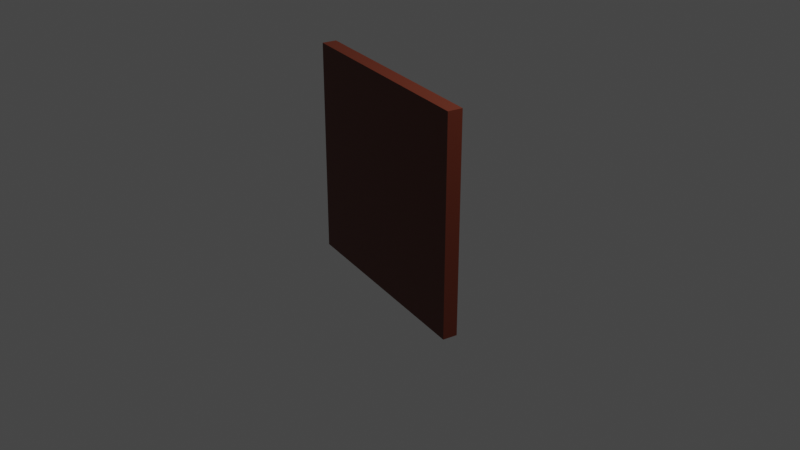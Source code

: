 # Source: door_anim.blend  (saved by Blender 2.80.75; exported with 4.5.12 LTS)
import bpy
from mathutils import Matrix  # noqa: F401  (used for matrix-valued properties, if any)

bpy.ops.wm.read_factory_settings(use_empty=True)
scene = bpy.context.scene
scene.name = 'Scene'

# ---- collections
col_collection = bpy.data.collections.new('Collection'); scene.collection.children.link(col_collection)

# ---- materials (node trees are filled in below, after node groups)
mat_anim_mat = bpy.data.materials.new('Anim_MAT')
mat_anim_mat.use_transparent_shadow = False

# ---- material node trees
mat_anim_mat.use_nodes = True; mat_anim_mat.node_tree.nodes.clear()
_N = mat_anim_mat.node_tree.nodes; _L = mat_anim_mat.node_tree.links
n0 = _N.new('ShaderNodeOutputMaterial'); n0.name = 'Material Output'; n0.location = (300, 300)
n1 = _N.new('ShaderNodeBsdfPrincipled'); n1.name = 'Principled BSDF'; n1.location = (10, 300)
n1.distribution = 'GGX'
n1.subsurface_method = 'BURLEY'
n1.inputs[3].default_value = 1.45
n1.inputs[27].default_value = (0.0, 0.0, 0.0, 1.0)
n1.inputs[28].default_value = 1.0
n2 = _N.new('ShaderNodeRGB'); n2.name = 'RGB'; n2.location = (-180, 280)
n2.outputs[0].default_value = (0.1128, 0.01871, 0.006013, 1.0)
_L.new(n1.outputs[0], n0.inputs[0])
_L.new(n2.outputs[0], n1.inputs[0])
n0.is_active_output = True

# ---- world
world_world = bpy.data.worlds.new('World'); scene.world = world_world
world_world.use_nodes = True; world_world.node_tree.nodes.clear()
_N = world_world.node_tree.nodes; _L = world_world.node_tree.links
n0 = _N.new('ShaderNodeOutputWorld'); n0.name = 'World Output'; n0.location = (300, 300)
n1 = _N.new('ShaderNodeBackground'); n1.name = 'Background'; n1.location = (10, 300)
n1.inputs[0].default_value = (0.05088, 0.05088, 0.05088, 1.0)
_L.new(n1.outputs[0], n0.inputs[0])
n0.is_active_output = True
world_world.color = (0.05088, 0.05088, 0.05088)
world_world.use_sun_shadow = False
world_world.sun_shadow_jitter_overblur = 0.0

# ---- cameras
cam_camera = bpy.data.cameras.new('Camera')
cam_camera.clip_end = 100.0
cam_camera.ortho_scale = 7.314

# ---- lights
light_light = bpy.data.lights.new('Light', 'POINT')
light_light.transmission_factor = 0.0
light_light.energy = 1000.0
light_light.shadow_soft_size = 0.1
light_light.shadow_maximum_resolution = 0.006
light_light.use_absolute_resolution = True

# ---- meshes
me_cube = bpy.data.meshes.new('Cube')
me_cube.from_pydata([(0.9553, 2.0, 0.9756), (0.9553, 2.0, -1.024), (0.9553, 8.821e-06, 0.9756), (0.9553, 8.821e-06, -1.024), (-1.045, 2.0, 0.9756), (-1.045, 2.0, -1.024), (-1.045, 8.821e-06, 0.9756), (-1.045, 8.821e-06, -1.024)], [], [(0, 4, 6, 2), (3, 2, 6, 7), (7, 6, 4, 5), (5, 1, 3, 7), (1, 0, 2, 3), (5, 4, 0, 1)])
_uv = me_cube.uv_layers.new(name='UVMap')
_uv.uv.foreach_set('vector', [0.375, 0.0, 0.625, 0.0, 0.625, 0.25, 0.375, 0.25, 0.375, 0.25, 0.625, 0.25, 0.625, 0.5, 0.375, 0.5, 0.375, 0.5, 0.625, 0.5, 0.625, 0.75, 0.375, 0.75, 0.375, 0.75, 0.625, 0.75, 0.625, 1.0, 0.375, 1.0, 0.125, 0.5, 0.375, 0.5, 0.375, 0.75, 0.125, 0.75, 0.625, 0.5, 0.875, 0.5, 0.875, 0.75, 0.625, 0.75])
me_cube.materials.append(mat_anim_mat)
me_cube.use_remesh_preserve_volume = False
me_cube.use_remesh_preserve_attributes = False
me_cube.use_mirror_vertex_groups = False
me_cube.update()

# ---- objects
ob_cube = bpy.data.objects.new('Cube', me_cube)
ob_light = bpy.data.objects.new('Light', light_light)
ob_camera = bpy.data.objects.new('Camera', cam_camera)

# ---- transforms, parenting, visibility, modifiers, constraints
ob_cube.location = (0.00298, -0.8539, 1.057)
ob_cube.rotation_euler = (0.0, 0.0, -1.781)
ob_cube.scale = (0.0667, 1.0, 1.0)
ob_cube.lock_rotations_4d = False
ob_cube.empty_display_type = 'ARROWS'
ob_cube.lineart.crease_threshold = 0.0
ob_light.location = (4.076, 1.005, 5.904)
ob_light.rotation_euler = (0.6503, 0.05522, 1.866)
ob_light.lock_rotations_4d = False
ob_light.empty_display_type = 'ARROWS'
ob_light.color = (0.0, 0.0, 0.0, 0.0)
ob_light.lineart.crease_threshold = 0.0
ob_camera.location = (7.359, -6.926, 4.958)
ob_camera.rotation_euler = (1.109, 0.0, 0.8149)
ob_camera.lock_rotations_4d = False
ob_camera.empty_display_type = 'ARROWS'
ob_camera.color = (0.0, 0.0, 0.0, 0.0)
ob_camera.display_type = 'WIRE'
ob_camera.lineart.crease_threshold = 0.0

# ---- collection membership
col_collection.objects.link(ob_cube)
col_collection.objects.link(ob_light)
col_collection.objects.link(ob_camera)

# ---- scene / render settings (as saved in the file)
scene.camera = ob_camera
scene.frame_start = 1; scene.frame_end = 100; scene.frame_set(100)
scene.render.engine = 'BLENDER_EEVEE_NEXT'
scene.cycles.use_denoising = False
scene.cycles.samples = 128
scene.cycles.sampling_pattern = 'TABULATED_SOBOL'
scene.cycles.use_adaptive_sampling = False
scene.cycles.use_light_tree = False
scene.view_settings.view_transform = 'Filmic'
bpy.context.view_layer.update()
